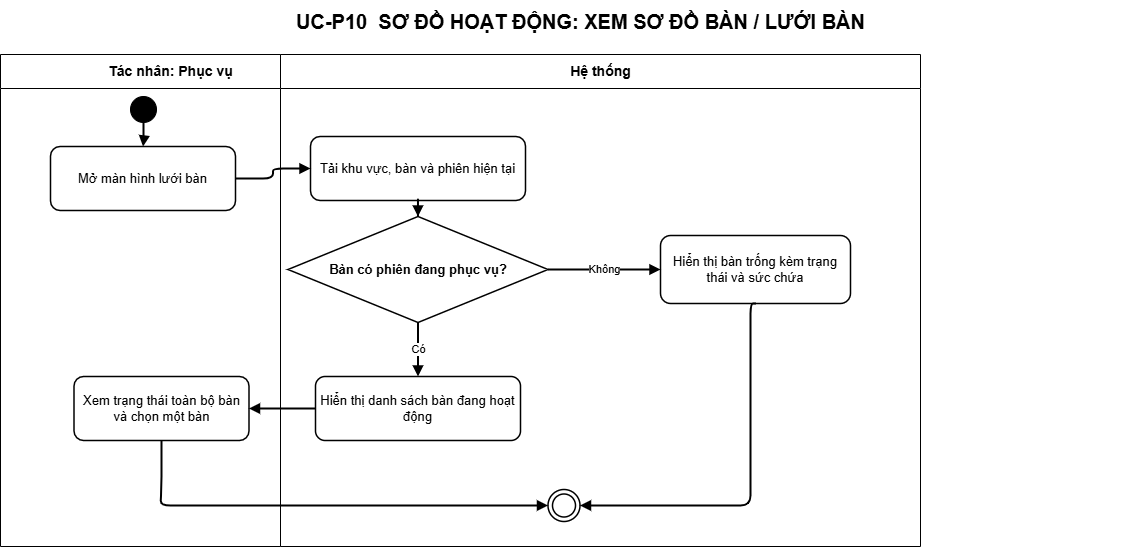

The diagram above was exported from draw.io. Its source (the exported page's mxGraphModel, read from the mxfile embedded in the PNG):
<mxGraphModel dx="971" dy="292" grid="1" gridSize="10" guides="1" tooltips="1" connect="1" arrows="1" fold="1" page="1" pageScale="1" pageWidth="1200" pageHeight="988" math="0" shadow="0">
  <root>
    <mxCell id="0" />
    <mxCell id="1" parent="0" />
    <mxCell id="title" value="UC-P10&amp;nbsp; SƠ ĐỒ HOẠT ĐỘNG: XEM SƠ ĐỒ BÀN / LƯỚI BÀN" style="text;html=1;align=center;verticalAlign=middle;fontSize=20;fontStyle=1;strokeColor=none;fillColor=none;fontColor=#000000;" parent="1" vertex="1">
      <mxGeometry x="50" y="14" width="1100" height="42" as="geometry" />
    </mxCell>
    <mxCell id="actor-lane" value="Tác nhân: Phục vụ" style="swimlane;html=1;horizontal=1;startSize=34;fillColor=#ffffff;swimlaneFillColor=#ffffff;strokeColor=#000000;fontColor=#000000;fontStyle=1;fontSize=14;" parent="1" vertex="1">
      <mxGeometry x="20" y="68" width="340" height="492" as="geometry" />
    </mxCell>
    <mxCell id="step-6" value="Xem trạng thái toàn bộ bàn và chọn một bàn" style="rounded=1;whiteSpace=wrap;html=1;fillColor=#ffffff;strokeColor=#000000;strokeWidth=1.5;fontColor=#000000;fontSize=13;" parent="actor-lane" vertex="1">
      <mxGeometry x="73.5" y="322" width="175" height="64" as="geometry" />
    </mxCell>
    <mxCell id="step-1" value="Mở màn hình lưới bàn" style="rounded=1;whiteSpace=wrap;html=1;fillColor=#ffffff;strokeColor=#000000;strokeWidth=1.5;fontColor=#000000;fontSize=13;" parent="actor-lane" vertex="1">
      <mxGeometry x="50" y="92" width="185" height="64" as="geometry" />
    </mxCell>
    <mxCell id="system-lane" value="Hệ thống" style="swimlane;html=1;horizontal=1;startSize=34;fillColor=#ffffff;swimlaneFillColor=#ffffff;strokeColor=#000000;fontColor=#000000;fontStyle=1;fontSize=14;" parent="1" vertex="1">
      <mxGeometry x="300" y="68" width="640" height="492" as="geometry" />
    </mxCell>
    <mxCell id="step-3" value="Tải khu vực, bàn và phiên hiện tại" style="rounded=1;whiteSpace=wrap;html=1;fillColor=#ffffff;strokeColor=#000000;strokeWidth=1.5;fontColor=#000000;fontSize=13;" parent="system-lane" vertex="1">
      <mxGeometry x="30" y="82" width="215" height="64" as="geometry" />
    </mxCell>
    <mxCell id="step-4" value="Bàn có phiên đang phục vụ?" style="rhombus;whiteSpace=wrap;html=1;fillColor=#ffffff;strokeColor=#000000;strokeWidth=1.5;fontColor=#000000;fontSize=13;fontStyle=1;" parent="system-lane" vertex="1">
      <mxGeometry x="7.5" y="162" width="260" height="106" as="geometry" />
    </mxCell>
    <mxCell id="edge-4" value="" style="edgeStyle=orthogonalEdgeStyle;rounded=1;orthogonalLoop=1;jettySize=auto;html=1;endArrow=block;endFill=1;strokeWidth=2" parent="system-lane" source="step-3" target="step-4" edge="1">
      <mxGeometry relative="1" as="geometry" />
    </mxCell>
    <mxCell id="alternate-4" value="Hiển thị bàn trống kèm trạng thái và sức chứa" style="rounded=1;whiteSpace=wrap;html=1;fillColor=#ffffff;strokeColor=#000000;strokeWidth=1.5;fontColor=#000000;fontSize=13;" parent="system-lane" vertex="1">
      <mxGeometry x="380" y="181" width="190" height="68" as="geometry" />
    </mxCell>
    <mxCell id="edge-5" value="Không" style="edgeStyle=orthogonalEdgeStyle;rounded=1;orthogonalLoop=1;jettySize=auto;html=1;endArrow=block;endFill=1;strokeWidth=2" parent="system-lane" source="step-4" target="alternate-4" edge="1">
      <mxGeometry relative="1" as="geometry" />
    </mxCell>
    <mxCell id="step-5" value="Hiển thị danh sách bàn đang hoạt động" style="rounded=1;whiteSpace=wrap;html=1;fillColor=#ffffff;strokeColor=#000000;strokeWidth=1.5;fontColor=#000000;fontSize=13;" parent="system-lane" vertex="1">
      <mxGeometry x="35" y="322" width="205" height="64" as="geometry" />
    </mxCell>
    <mxCell id="edge-7" value="Có" style="edgeStyle=orthogonalEdgeStyle;rounded=1;orthogonalLoop=1;jettySize=auto;html=1;endArrow=block;endFill=1;strokeWidth=2" parent="system-lane" source="step-4" target="step-5" edge="1">
      <mxGeometry relative="1" as="geometry" />
    </mxCell>
    <mxCell id="end" value="" style="ellipse;shape=doubleEllipse;html=1;aspect=fixed;fillColor=#ffffff;strokeColor=#000000;strokeWidth=1.5;" parent="system-lane" vertex="1">
      <mxGeometry x="267.5" y="435" width="32" height="32" as="geometry" />
    </mxCell>
    <mxCell id="4" value="" style="edgeStyle=orthogonalEdgeStyle;rounded=1;orthogonalLoop=1;jettySize=auto;html=1;endArrow=block;endFill=1;strokeWidth=2;exitX=0.5;exitY=1;exitDx=0;exitDy=0;entryX=1;entryY=0.5;entryDx=0;entryDy=0;" edge="1" parent="system-lane" source="alternate-4" target="end">
      <mxGeometry relative="1" as="geometry">
        <mxPoint x="430" y="322" as="sourcePoint" />
        <mxPoint x="542" y="322" as="targetPoint" />
        <Array as="points">
          <mxPoint x="470" y="249" />
          <mxPoint x="470" y="451" />
        </Array>
      </mxGeometry>
    </mxCell>
    <mxCell id="start" value="" style="ellipse;html=1;aspect=fixed;fillColor=#000000;strokeColor=#000000;" parent="1" vertex="1">
      <mxGeometry x="150" y="110" width="26" height="26" as="geometry" />
    </mxCell>
    <mxCell id="edge-1" value="" style="edgeStyle=orthogonalEdgeStyle;rounded=1;orthogonalLoop=1;jettySize=auto;html=1;endArrow=block;endFill=1;strokeWidth=2" parent="1" source="start" target="step-1" edge="1">
      <mxGeometry relative="1" as="geometry" />
    </mxCell>
    <mxCell id="edge-2" value="" style="edgeStyle=orthogonalEdgeStyle;rounded=1;orthogonalLoop=1;jettySize=auto;html=1;endArrow=block;endFill=1;strokeWidth=2;entryX=0;entryY=0.5;entryDx=0;entryDy=0;" parent="1" source="step-1" target="step-3" edge="1">
      <mxGeometry relative="1" as="geometry">
        <mxPoint x="640" y="240" as="targetPoint" />
      </mxGeometry>
    </mxCell>
    <mxCell id="edge-8" value="" style="edgeStyle=orthogonalEdgeStyle;rounded=1;orthogonalLoop=1;jettySize=auto;html=1;endArrow=block;endFill=1;strokeWidth=2" parent="1" source="step-5" target="step-6" edge="1">
      <mxGeometry relative="1" as="geometry" />
    </mxCell>
    <mxCell id="6" value="" style="edgeStyle=orthogonalEdgeStyle;rounded=1;orthogonalLoop=1;jettySize=auto;html=1;endArrow=block;endFill=1;strokeWidth=2;entryX=0;entryY=0.5;entryDx=0;entryDy=0;exitX=0.5;exitY=1;exitDx=0;exitDy=0;" edge="1" parent="1" source="step-6" target="end">
      <mxGeometry relative="1" as="geometry">
        <mxPoint x="345" y="432" as="sourcePoint" />
        <mxPoint x="278" y="432" as="targetPoint" />
        <Array as="points">
          <mxPoint x="181" y="500" />
          <mxPoint x="180" y="519" />
        </Array>
      </mxGeometry>
    </mxCell>
  </root>
</mxGraphModel>